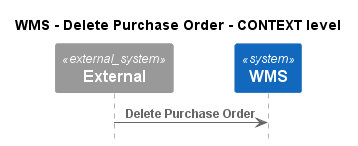

The diagram above was rendered by PlantUML. Its source (embedded in the PNG):
@startuml
!pragma layout smetana
!include ..\..\..\..\.c4s\C4_Sequence.puml

title WMS - Delete Purchase Order - CONTEXT level

System_Ext(C4InterFlow.SoftwareSystems.ExternalSystem, "External", "")
System(ECommercePlatform.SoftwareSystems.WMS, "WMS", "")

Rel(C4InterFlow.SoftwareSystems.ExternalSystem, ECommercePlatform.SoftwareSystems.WMS, "Delete Purchase Order")


@enduml